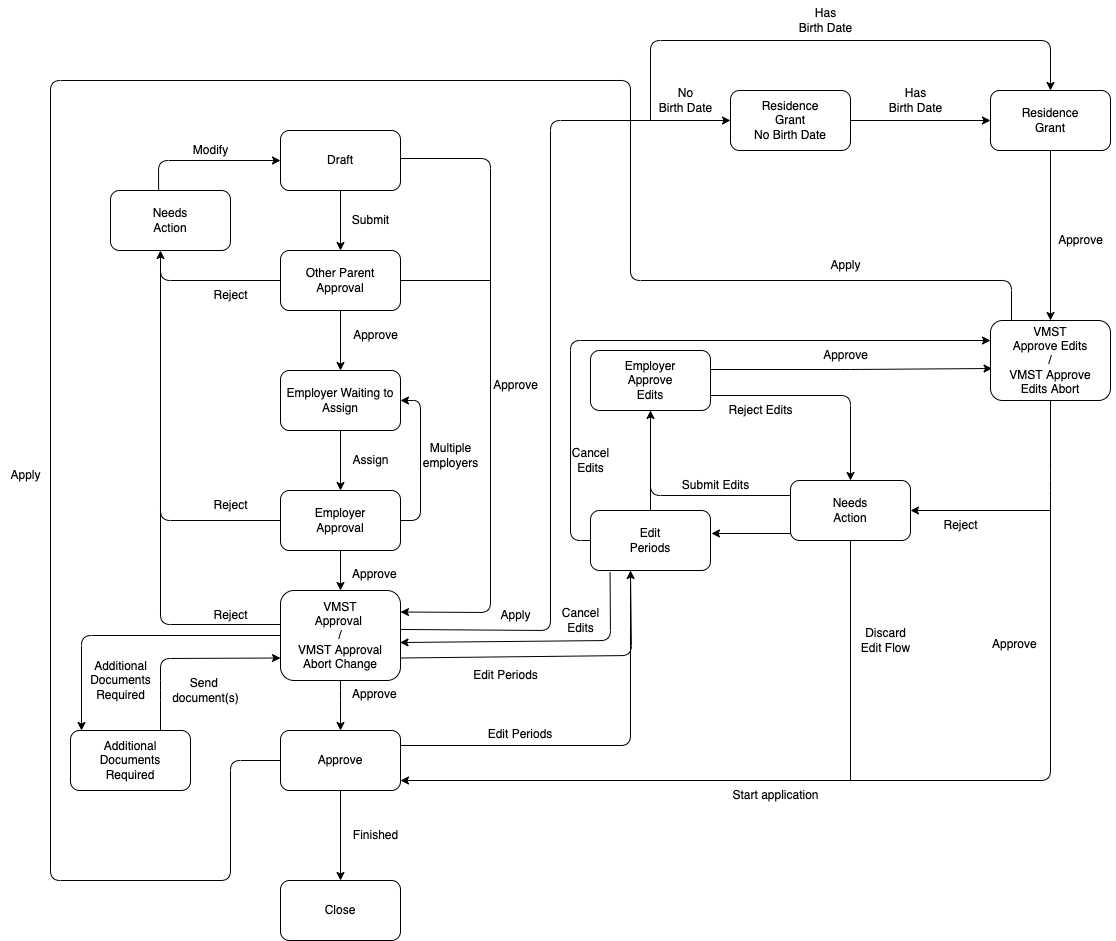

The diagram above was exported from draw.io. Its source (the exported page's mxGraphModel, read from the mxfile embedded in the PNG):
<mxGraphModel dx="2555" dy="1551" grid="1" gridSize="10" guides="0" tooltips="1" connect="1" arrows="1" fold="1" page="1" pageScale="1" pageWidth="1169" pageHeight="827" background="#ffffff" math="0" shadow="0">
  <root>
    <mxCell id="0" />
    <mxCell id="1" parent="0" />
    <mxCell id="2" value="Draft" style="rounded=1;whiteSpace=wrap;html=1;" parent="1" vertex="1">
      <mxGeometry x="250" y="10" width="120" height="60" as="geometry" />
    </mxCell>
    <mxCell id="3" value="Other Parent&lt;br&gt;Approval" style="rounded=1;whiteSpace=wrap;html=1;" parent="1" vertex="1">
      <mxGeometry x="250" y="130" width="120" height="60" as="geometry" />
    </mxCell>
    <mxCell id="4" value="Employer Waiting to Assign" style="rounded=1;whiteSpace=wrap;html=1;" parent="1" vertex="1">
      <mxGeometry x="250" y="250" width="120" height="60" as="geometry" />
    </mxCell>
    <mxCell id="150" style="edgeStyle=none;html=1;exitX=1;exitY=0.5;exitDx=0;exitDy=0;entryX=1;entryY=0.5;entryDx=0;entryDy=0;" parent="1" source="5" target="4" edge="1">
      <mxGeometry relative="1" as="geometry">
        <mxPoint x="430" y="400" as="targetPoint" />
        <Array as="points">
          <mxPoint x="390" y="400" />
          <mxPoint x="390" y="280" />
        </Array>
      </mxGeometry>
    </mxCell>
    <mxCell id="5" value="Employer&lt;br&gt;Approval" style="rounded=1;whiteSpace=wrap;html=1;" parent="1" vertex="1">
      <mxGeometry x="250" y="370" width="120" height="60" as="geometry" />
    </mxCell>
    <mxCell id="155" style="edgeStyle=none;html=1;entryX=0.5;entryY=0;entryDx=0;entryDy=0;strokeColor=#000000;" parent="1" target="7" edge="1">
      <mxGeometry relative="1" as="geometry">
        <mxPoint x="310" y="550" as="sourcePoint" />
        <Array as="points">
          <mxPoint x="310" y="570" />
        </Array>
      </mxGeometry>
    </mxCell>
    <mxCell id="6" value="VMST&lt;br&gt;Approval &lt;br&gt;/&lt;br&gt;VMST Approval&lt;br&gt;Abort Change" style="rounded=1;whiteSpace=wrap;html=1;" parent="1" vertex="1">
      <mxGeometry x="250" y="470" width="120" height="90" as="geometry" />
    </mxCell>
    <mxCell id="7" value="Approve" style="rounded=1;whiteSpace=wrap;html=1;" parent="1" vertex="1">
      <mxGeometry x="250" y="610" width="120" height="60" as="geometry" />
    </mxCell>
    <mxCell id="8" value="Close" style="rounded=1;whiteSpace=wrap;html=1;" parent="1" vertex="1">
      <mxGeometry x="250" y="760" width="120" height="60" as="geometry" />
    </mxCell>
    <mxCell id="9" value="Needs&lt;br&gt;Action" style="rounded=1;whiteSpace=wrap;html=1;" parent="1" vertex="1">
      <mxGeometry x="80" y="70" width="120" height="60" as="geometry" />
    </mxCell>
    <mxCell id="10" value="Additional&lt;br&gt;Documents&lt;br&gt;Required" style="rounded=1;whiteSpace=wrap;html=1;" parent="1" vertex="1">
      <mxGeometry x="40" y="610" width="120" height="60" as="geometry" />
    </mxCell>
    <mxCell id="159" style="edgeStyle=none;html=1;entryX=0;entryY=0.25;entryDx=0;entryDy=0;exitX=0;exitY=0.5;exitDx=0;exitDy=0;" edge="1" parent="1" source="11" target="13">
      <mxGeometry relative="1" as="geometry">
        <Array as="points">
          <mxPoint x="540" y="420" />
          <mxPoint x="540" y="220" />
        </Array>
      </mxGeometry>
    </mxCell>
    <mxCell id="11" value="Edit&lt;br&gt;Periods" style="rounded=1;whiteSpace=wrap;html=1;" parent="1" vertex="1">
      <mxGeometry x="560" y="390" width="120" height="60" as="geometry" />
    </mxCell>
    <mxCell id="12" value="Employer&lt;br&gt;Approve&lt;br&gt;Edits" style="rounded=1;whiteSpace=wrap;html=1;" parent="1" vertex="1">
      <mxGeometry x="560" y="230" width="120" height="60" as="geometry" />
    </mxCell>
    <mxCell id="13" value="VMST&lt;br&gt;Approve Edits&lt;br&gt;/&lt;br&gt;VMST Approve&lt;br&gt;Edits Abort" style="rounded=1;whiteSpace=wrap;html=1;" parent="1" vertex="1">
      <mxGeometry x="960" y="200" width="120" height="80" as="geometry" />
    </mxCell>
    <mxCell id="14" value="Needs&lt;br&gt;Action" style="rounded=1;whiteSpace=wrap;html=1;" parent="1" vertex="1">
      <mxGeometry x="760" y="360" width="120" height="60" as="geometry" />
    </mxCell>
    <mxCell id="15" value="Residence&lt;br&gt;Grant&lt;br&gt;" style="rounded=1;whiteSpace=wrap;html=1;" parent="1" vertex="1">
      <mxGeometry x="960" y="-30" width="120" height="60" as="geometry" />
    </mxCell>
    <mxCell id="18" value="" style="endArrow=classic;html=1;entryX=0.5;entryY=0;entryDx=0;entryDy=0;exitX=0.5;exitY=1;exitDx=0;exitDy=0;fontColor=#FFFFFF;strokeColor=#000000;" parent="1" source="2" target="3" edge="1">
      <mxGeometry width="50" height="50" relative="1" as="geometry">
        <mxPoint x="400" y="570" as="sourcePoint" />
        <mxPoint x="450" y="520" as="targetPoint" />
      </mxGeometry>
    </mxCell>
    <mxCell id="19" value="" style="endArrow=classic;html=1;entryX=0.5;entryY=0;entryDx=0;entryDy=0;exitX=0.5;exitY=1;exitDx=0;exitDy=0;fontColor=#FFFFFF;strokeColor=#000000;" parent="1" edge="1">
      <mxGeometry width="50" height="50" relative="1" as="geometry">
        <mxPoint x="310" y="190" as="sourcePoint" />
        <mxPoint x="310" y="250" as="targetPoint" />
      </mxGeometry>
    </mxCell>
    <mxCell id="20" value="" style="endArrow=classic;html=1;entryX=0.5;entryY=0;entryDx=0;entryDy=0;exitX=0.5;exitY=1;exitDx=0;exitDy=0;fontColor=#FFFFFF;strokeColor=#000000;" parent="1" edge="1">
      <mxGeometry width="50" height="50" relative="1" as="geometry">
        <mxPoint x="310" y="310" as="sourcePoint" />
        <mxPoint x="310" y="370" as="targetPoint" />
      </mxGeometry>
    </mxCell>
    <mxCell id="21" value="" style="endArrow=classic;html=1;exitX=0.5;exitY=1;exitDx=0;exitDy=0;fontColor=#FFFFFF;strokeColor=#000000;" parent="1" edge="1">
      <mxGeometry width="50" height="50" relative="1" as="geometry">
        <mxPoint x="310" y="430" as="sourcePoint" />
        <mxPoint x="310" y="470" as="targetPoint" />
      </mxGeometry>
    </mxCell>
    <mxCell id="23" value="" style="endArrow=classic;html=1;entryX=0.5;entryY=0;entryDx=0;entryDy=0;exitX=0.5;exitY=1;exitDx=0;exitDy=0;fontColor=#FFFFFF;strokeColor=#000000;" parent="1" target="8" edge="1">
      <mxGeometry width="50" height="50" relative="1" as="geometry">
        <mxPoint x="310" y="670" as="sourcePoint" />
        <mxPoint x="310" y="730" as="targetPoint" />
      </mxGeometry>
    </mxCell>
    <mxCell id="24" value="" style="endArrow=classic;html=1;exitX=0;exitY=0.5;exitDx=0;exitDy=0;fontColor=#FFFFFF;strokeColor=#000000;" parent="1" source="3" edge="1">
      <mxGeometry width="50" height="50" relative="1" as="geometry">
        <mxPoint x="130" y="220" as="sourcePoint" />
        <mxPoint x="130" y="130" as="targetPoint" />
        <Array as="points">
          <mxPoint x="130" y="160" />
        </Array>
      </mxGeometry>
    </mxCell>
    <mxCell id="26" value="" style="endArrow=none;html=1;exitX=0;exitY=0.5;exitDx=0;exitDy=0;fontColor=#FFFFFF;strokeColor=#000000;" parent="1" source="5" edge="1">
      <mxGeometry width="50" height="50" relative="1" as="geometry">
        <mxPoint x="400" y="570" as="sourcePoint" />
        <mxPoint x="130" y="150" as="targetPoint" />
        <Array as="points">
          <mxPoint x="130" y="400" />
        </Array>
      </mxGeometry>
    </mxCell>
    <mxCell id="27" value="" style="endArrow=none;html=1;exitX=0.004;exitY=0.378;exitDx=0;exitDy=0;fontColor=#FFFFFF;strokeColor=#000000;exitPerimeter=0;" parent="1" source="6" edge="1">
      <mxGeometry width="50" height="50" relative="1" as="geometry">
        <mxPoint x="250" y="520" as="sourcePoint" />
        <mxPoint x="130" y="270" as="targetPoint" />
        <Array as="points">
          <mxPoint x="130" y="504" />
        </Array>
      </mxGeometry>
    </mxCell>
    <mxCell id="29" value="" style="endArrow=classic;html=1;exitX=1;exitY=0.5;exitDx=0;exitDy=0;fontColor=#FFFFFF;strokeColor=#000000;entryX=1;entryY=0.25;entryDx=0;entryDy=0;" parent="1" edge="1">
      <mxGeometry width="50" height="50" relative="1" as="geometry">
        <mxPoint x="370" y="38" as="sourcePoint" />
        <mxPoint x="370" y="491.5" as="targetPoint" />
        <Array as="points">
          <mxPoint x="460" y="38" />
          <mxPoint x="460" y="492" />
        </Array>
      </mxGeometry>
    </mxCell>
    <mxCell id="30" value="" style="endArrow=none;html=1;exitX=1;exitY=0.5;exitDx=0;exitDy=0;fontColor=#FFFFFF;strokeColor=#000000;" parent="1" source="3" edge="1">
      <mxGeometry width="50" height="50" relative="1" as="geometry">
        <mxPoint x="400" y="520" as="sourcePoint" />
        <mxPoint x="460" y="160" as="targetPoint" />
      </mxGeometry>
    </mxCell>
    <mxCell id="31" value="" style="endArrow=classic;html=1;exitX=0;exitY=0.5;exitDx=0;exitDy=0;fontColor=#FFFFFF;strokeColor=#000000;" parent="1" source="6" edge="1">
      <mxGeometry width="50" height="50" relative="1" as="geometry">
        <mxPoint x="400" y="720" as="sourcePoint" />
        <mxPoint x="51" y="610" as="targetPoint" />
        <Array as="points">
          <mxPoint x="51" y="515" />
        </Array>
      </mxGeometry>
    </mxCell>
    <mxCell id="32" value="" style="endArrow=classic;html=1;exitX=0.75;exitY=0;exitDx=0;exitDy=0;entryX=0;entryY=0.75;entryDx=0;entryDy=0;fontColor=#FFFFFF;strokeColor=#000000;" parent="1" source="10" target="6" edge="1">
      <mxGeometry width="50" height="50" relative="1" as="geometry">
        <mxPoint x="400" y="720" as="sourcePoint" />
        <mxPoint x="220" y="550" as="targetPoint" />
        <Array as="points">
          <mxPoint x="130" y="570" />
          <mxPoint x="130" y="538" />
        </Array>
      </mxGeometry>
    </mxCell>
    <mxCell id="33" value="" style="endArrow=classic;html=1;exitX=1;exitY=0.75;exitDx=0;exitDy=0;strokeColor=#000000;" parent="1" source="6" edge="1">
      <mxGeometry width="50" height="50" relative="1" as="geometry">
        <mxPoint x="450" y="680" as="sourcePoint" />
        <mxPoint x="600" y="450" as="targetPoint" />
        <Array as="points">
          <mxPoint x="601" y="535" />
        </Array>
      </mxGeometry>
    </mxCell>
    <mxCell id="34" value="" style="endArrow=classic;html=1;strokeColor=#000000;entryX=0.5;entryY=1;entryDx=0;entryDy=0;exitX=0.5;exitY=0;exitDx=0;exitDy=0;" parent="1" edge="1" target="12" source="11">
      <mxGeometry width="50" height="50" relative="1" as="geometry">
        <mxPoint x="600" y="390" as="sourcePoint" />
        <mxPoint x="600" y="290" as="targetPoint" />
      </mxGeometry>
    </mxCell>
    <mxCell id="36" value="" style="endArrow=none;html=1;exitX=1;exitY=0.25;exitDx=0;exitDy=0;strokeColor=#000000;" parent="1" source="7" edge="1">
      <mxGeometry width="50" height="50" relative="1" as="geometry">
        <mxPoint x="450" y="680" as="sourcePoint" />
        <mxPoint x="600" y="450" as="targetPoint" />
        <Array as="points">
          <mxPoint x="600" y="625" />
        </Array>
      </mxGeometry>
    </mxCell>
    <mxCell id="37" value="" style="endArrow=classic;html=1;entryX=0.996;entryY=0.578;entryDx=0;entryDy=0;exitX=0.163;exitY=1.033;exitDx=0;exitDy=0;fontColor=#FFFFFF;strokeColor=#000000;exitPerimeter=0;entryPerimeter=0;" parent="1" source="11" target="6" edge="1">
      <mxGeometry width="50" height="50" relative="1" as="geometry">
        <mxPoint x="660" y="640" as="sourcePoint" />
        <mxPoint x="500" y="630" as="targetPoint" />
        <Array as="points">
          <mxPoint x="580" y="520" />
        </Array>
      </mxGeometry>
    </mxCell>
    <mxCell id="38" value="" style="endArrow=classic;html=1;entryX=0.013;entryY=0.6;entryDx=0;entryDy=0;fontColor=#FFFFFF;strokeColor=#000000;entryPerimeter=0;" parent="1" target="13" edge="1">
      <mxGeometry width="50" height="50" relative="1" as="geometry">
        <mxPoint x="680" y="249" as="sourcePoint" />
        <mxPoint x="950" y="260" as="targetPoint" />
        <Array as="points">
          <mxPoint x="820" y="249" />
        </Array>
      </mxGeometry>
    </mxCell>
    <mxCell id="39" value="" style="endArrow=classic;html=1;exitX=1;exitY=0.75;exitDx=0;exitDy=0;entryX=0.5;entryY=0;entryDx=0;entryDy=0;strokeColor=#000000;" parent="1" source="12" target="14" edge="1">
      <mxGeometry width="50" height="50" relative="1" as="geometry">
        <mxPoint x="690" y="255" as="sourcePoint" />
        <mxPoint x="970" y="255" as="targetPoint" />
        <Array as="points">
          <mxPoint x="820" y="275" />
        </Array>
      </mxGeometry>
    </mxCell>
    <mxCell id="41" value="" style="endArrow=none;html=1;entryX=0;entryY=0.25;entryDx=0;entryDy=0;strokeColor=#000000;exitX=0.5;exitY=1;exitDx=0;exitDy=0;" parent="1" target="14" edge="1" source="12">
      <mxGeometry width="50" height="50" relative="1" as="geometry">
        <mxPoint x="600" y="300" as="sourcePoint" />
        <mxPoint x="750" y="360" as="targetPoint" />
        <Array as="points">
          <mxPoint x="620" y="375" />
        </Array>
      </mxGeometry>
    </mxCell>
    <mxCell id="42" value="" style="endArrow=classic;html=1;entryX=1.008;entryY=0.383;entryDx=0;entryDy=0;entryPerimeter=0;strokeColor=#000000;" parent="1" target="11" edge="1">
      <mxGeometry width="50" height="50" relative="1" as="geometry">
        <mxPoint x="760" y="413" as="sourcePoint" />
        <mxPoint x="590" y="630" as="targetPoint" />
      </mxGeometry>
    </mxCell>
    <mxCell id="43" value="" style="endArrow=classic;html=1;exitX=0.5;exitY=1;exitDx=0;exitDy=0;fontColor=#FFFFFF;strokeColor=#000000;" parent="1" source="13" edge="1">
      <mxGeometry width="50" height="50" relative="1" as="geometry">
        <mxPoint x="970" y="310" as="sourcePoint" />
        <mxPoint x="370" y="660" as="targetPoint" />
        <Array as="points">
          <mxPoint x="1020" y="360" />
          <mxPoint x="1020" y="660" />
        </Array>
      </mxGeometry>
    </mxCell>
    <mxCell id="44" value="" style="endArrow=classic;html=1;entryX=1;entryY=0.5;entryDx=0;entryDy=0;fontColor=#FFFFFF;strokeColor=#000000;" parent="1" target="14" edge="1">
      <mxGeometry width="50" height="50" relative="1" as="geometry">
        <mxPoint x="1020" y="390" as="sourcePoint" />
        <mxPoint x="650" y="630" as="targetPoint" />
      </mxGeometry>
    </mxCell>
    <mxCell id="53" value="" style="endArrow=classic;html=1;entryX=0;entryY=0.5;entryDx=0;entryDy=0;exitX=0.401;exitY=-0.012;exitDx=0;exitDy=0;exitPerimeter=0;strokeColor=#000000;" parent="1" source="9" target="2" edge="1">
      <mxGeometry width="50" height="50" relative="1" as="geometry">
        <mxPoint x="140" y="40" as="sourcePoint" />
        <mxPoint x="480" y="740" as="targetPoint" />
        <Array as="points">
          <mxPoint x="128" y="40" />
        </Array>
      </mxGeometry>
    </mxCell>
    <mxCell id="55" value="Reject" style="text;html=1;align=center;verticalAlign=middle;resizable=0;points=[];autosize=1;strokeColor=none;fillColor=none;fontColor=#000000;" parent="1" vertex="1">
      <mxGeometry x="170" y="160" width="60" height="30" as="geometry" />
    </mxCell>
    <mxCell id="56" value="Reject" style="text;html=1;align=center;verticalAlign=middle;resizable=0;points=[];autosize=1;strokeColor=none;fillColor=none;fontColor=#000000;" parent="1" vertex="1">
      <mxGeometry x="170" y="370" width="60" height="30" as="geometry" />
    </mxCell>
    <mxCell id="57" value="Reject" style="text;html=1;align=center;verticalAlign=middle;resizable=0;points=[];autosize=1;strokeColor=none;fillColor=none;fontColor=#000000;" parent="1" vertex="1">
      <mxGeometry x="170" y="480" width="60" height="30" as="geometry" />
    </mxCell>
    <mxCell id="59" value="Reject" style="text;html=1;align=center;verticalAlign=middle;resizable=0;points=[];autosize=1;strokeColor=none;fillColor=none;fontColor=#000000;" parent="1" vertex="1">
      <mxGeometry x="900" y="390" width="60" height="30" as="geometry" />
    </mxCell>
    <mxCell id="60" value="Approve" style="text;html=1;align=center;verticalAlign=middle;resizable=0;points=[];autosize=1;strokeColor=none;fillColor=none;fontColor=#000000;" parent="1" vertex="1">
      <mxGeometry x="780" y="220" width="70" height="30" as="geometry" />
    </mxCell>
    <mxCell id="62" value="Approve" style="text;html=1;align=center;verticalAlign=middle;resizable=0;points=[];autosize=1;strokeColor=none;fillColor=none;fontColor=#000000;" parent="1" vertex="1">
      <mxGeometry x="310" y="200" width="70" height="30" as="geometry" />
    </mxCell>
    <mxCell id="63" value="Submit" style="text;html=1;align=center;verticalAlign=middle;resizable=0;points=[];autosize=1;strokeColor=none;fillColor=none;fontColor=#000000;" parent="1" vertex="1">
      <mxGeometry x="310" y="85" width="60" height="30" as="geometry" />
    </mxCell>
    <mxCell id="64" value="Approve" style="text;whiteSpace=wrap;fontColor=#000000;" parent="1" vertex="1">
      <mxGeometry x="320" y="440" width="80" height="30" as="geometry" />
    </mxCell>
    <mxCell id="65" value="Approve" style="text;fontColor=#000000;" parent="1" vertex="1">
      <mxGeometry x="960" y="510" width="50" height="30" as="geometry" />
    </mxCell>
    <mxCell id="66" value="Approve" style="text;fontColor=#000000;" parent="1" vertex="1">
      <mxGeometry x="320" y="560" width="50" height="30" as="geometry" />
    </mxCell>
    <mxCell id="67" value="Finished" style="text;html=1;align=center;verticalAlign=middle;resizable=0;points=[];autosize=1;strokeColor=none;fillColor=none;fontColor=#000000;" parent="1" vertex="1">
      <mxGeometry x="310" y="700" width="70" height="30" as="geometry" />
    </mxCell>
    <mxCell id="68" value="Edit Periods" style="text;html=1;align=center;verticalAlign=middle;resizable=0;points=[];autosize=1;strokeColor=none;fillColor=none;fontColor=#000000;" parent="1" vertex="1">
      <mxGeometry x="430" y="540" width="90" height="30" as="geometry" />
    </mxCell>
    <mxCell id="72" value="Edit Periods" style="text;align=center;fontColor=#000000;" parent="1" vertex="1">
      <mxGeometry x="440" y="600" width="100" height="40" as="geometry" />
    </mxCell>
    <mxCell id="73" value="" style="endArrow=none;html=1;entryX=0.5;entryY=1;entryDx=0;entryDy=0;fontColor=#FFFFFF;strokeColor=#000000;" parent="1" target="14" edge="1">
      <mxGeometry width="50" height="50" relative="1" as="geometry">
        <mxPoint x="820" y="660" as="sourcePoint" />
        <mxPoint x="610" y="580" as="targetPoint" />
      </mxGeometry>
    </mxCell>
    <mxCell id="74" value="Discard&lt;br&gt;Edit Flow" style="text;html=1;align=center;verticalAlign=middle;resizable=0;points=[];autosize=1;strokeColor=none;fillColor=none;fontColor=#000000;" parent="1" vertex="1">
      <mxGeometry x="820" y="500" width="70" height="40" as="geometry" />
    </mxCell>
    <mxCell id="75" value="Cancel&lt;br&gt;Edits" style="text;html=1;align=center;verticalAlign=middle;resizable=0;points=[];autosize=1;strokeColor=none;fillColor=none;fontColor=#000000;" parent="1" vertex="1">
      <mxGeometry x="520" y="480" width="60" height="40" as="geometry" />
    </mxCell>
    <mxCell id="76" value="Reject Edits" style="text;html=1;align=center;verticalAlign=middle;resizable=0;points=[];autosize=1;strokeColor=none;fillColor=none;fontColor=#000000;" parent="1" vertex="1">
      <mxGeometry x="685" y="275" width="90" height="30" as="geometry" />
    </mxCell>
    <mxCell id="77" value="Submit Edits" style="text;html=1;align=center;verticalAlign=middle;resizable=0;points=[];autosize=1;strokeColor=none;fillColor=none;fontColor=#000000;" parent="1" vertex="1">
      <mxGeometry x="640" y="350" width="90" height="30" as="geometry" />
    </mxCell>
    <mxCell id="78" value="Assign" style="text;html=1;align=center;verticalAlign=middle;resizable=0;points=[];autosize=1;strokeColor=none;fillColor=none;fontColor=#000000;" parent="1" vertex="1">
      <mxGeometry x="310" y="325" width="60" height="30" as="geometry" />
    </mxCell>
    <mxCell id="79" value="Modify" style="text;html=1;align=center;verticalAlign=middle;resizable=0;points=[];autosize=1;strokeColor=none;fillColor=none;fontColor=#000000;" parent="1" vertex="1">
      <mxGeometry x="150" y="15" width="60" height="30" as="geometry" />
    </mxCell>
    <mxCell id="80" value="Approve" style="text;html=1;align=center;verticalAlign=middle;resizable=0;points=[];autosize=1;strokeColor=none;fillColor=none;fontColor=#000000;" parent="1" vertex="1">
      <mxGeometry x="450" y="250" width="70" height="30" as="geometry" />
    </mxCell>
    <mxCell id="81" value="Additional&lt;br&gt;Documents&lt;br&gt;Required" style="text;html=1;align=center;verticalAlign=middle;resizable=0;points=[];autosize=1;strokeColor=none;fillColor=none;fontColor=#000000;" parent="1" vertex="1">
      <mxGeometry x="50" y="530" width="80" height="60" as="geometry" />
    </mxCell>
    <mxCell id="82" value="Send &lt;br&gt;document(s)" style="text;html=1;align=center;verticalAlign=middle;resizable=0;points=[];autosize=1;strokeColor=none;fillColor=none;fontColor=#000000;" parent="1" vertex="1">
      <mxGeometry x="130" y="550" width="90" height="40" as="geometry" />
    </mxCell>
    <mxCell id="85" value="Start application" style="text;html=1;align=center;verticalAlign=middle;resizable=0;points=[];autosize=1;strokeColor=none;fillColor=none;fontColor=#000000;" parent="1" vertex="1">
      <mxGeometry x="690" y="660" width="110" height="30" as="geometry" />
    </mxCell>
    <mxCell id="93" value="Residence&lt;br&gt;Grant&lt;br&gt;No Birth Date" style="rounded=1;whiteSpace=wrap;html=1;" parent="1" vertex="1">
      <mxGeometry x="700" y="-30" width="120" height="60" as="geometry" />
    </mxCell>
    <mxCell id="134" value="" style="endArrow=classic;html=1;entryX=0;entryY=0.5;entryDx=0;entryDy=0;fontColor=#FFFFFF;strokeColor=#000000;exitX=1.004;exitY=0.433;exitDx=0;exitDy=0;exitPerimeter=0;" parent="1" source="6" target="93" edge="1">
      <mxGeometry width="50" height="50" relative="1" as="geometry">
        <mxPoint x="380" y="520" as="sourcePoint" />
        <mxPoint x="690" y="10" as="targetPoint" />
        <Array as="points">
          <mxPoint x="520" y="510" />
          <mxPoint x="520" />
        </Array>
      </mxGeometry>
    </mxCell>
    <mxCell id="136" value="" style="endArrow=classic;html=1;entryX=0;entryY=0.5;entryDx=0;entryDy=0;exitX=1;exitY=0.5;exitDx=0;exitDy=0;fontColor=#FFFFFF;" parent="1" source="93" target="15" edge="1">
      <mxGeometry width="50" height="50" relative="1" as="geometry">
        <mxPoint x="610" y="440" as="sourcePoint" />
        <mxPoint x="820" y="90" as="targetPoint" />
      </mxGeometry>
    </mxCell>
    <mxCell id="137" value="" style="endArrow=none;html=1;entryX=0;entryY=0.5;entryDx=0;entryDy=0;fillColor=#f5f5f5;strokeColor=#000000;fontColor=#000000;" parent="1" target="7" edge="1">
      <mxGeometry width="50" height="50" relative="1" as="geometry">
        <mxPoint x="600" as="sourcePoint" />
        <mxPoint x="230" y="640" as="targetPoint" />
        <Array as="points">
          <mxPoint x="600" y="-40" />
          <mxPoint x="20" y="-40" />
          <mxPoint x="20" y="760" />
          <mxPoint x="200" y="760" />
          <mxPoint x="200" y="640" />
        </Array>
      </mxGeometry>
    </mxCell>
    <mxCell id="138" value="" style="endArrow=none;html=1;fontColor=#FFFFFF;strokeColor=#000000;" parent="1" edge="1">
      <mxGeometry width="50" height="50" relative="1" as="geometry">
        <mxPoint x="981" y="200" as="sourcePoint" />
        <mxPoint x="600" as="targetPoint" />
        <Array as="points">
          <mxPoint x="981" y="160" />
          <mxPoint x="600" y="160" />
        </Array>
      </mxGeometry>
    </mxCell>
    <mxCell id="139" value="" style="endArrow=classic;html=1;exitX=0.5;exitY=1;exitDx=0;exitDy=0;entryX=0.5;entryY=0;entryDx=0;entryDy=0;fontColor=#FFFFFF;strokeColor=#000000;" parent="1" source="15" target="13" edge="1">
      <mxGeometry width="50" height="50" relative="1" as="geometry">
        <mxPoint x="890" y="80" as="sourcePoint" />
        <mxPoint x="820" y="130" as="targetPoint" />
      </mxGeometry>
    </mxCell>
    <mxCell id="140" value="Approve" style="text;html=1;align=center;verticalAlign=middle;resizable=0;points=[];autosize=1;strokeColor=none;fillColor=none;fontColor=#000000;" parent="1" vertex="1">
      <mxGeometry x="1015" y="105" width="70" height="30" as="geometry" />
    </mxCell>
    <mxCell id="141" value="Has&lt;br&gt;Birth Date" style="text;html=1;align=center;verticalAlign=middle;resizable=0;points=[];autosize=1;strokeColor=none;fillColor=none;fontColor=#000000;" parent="1" vertex="1">
      <mxGeometry x="755" y="-120" width="80" height="40" as="geometry" />
    </mxCell>
    <mxCell id="142" value="Has&lt;br&gt;Birth Date" style="text;html=1;align=center;verticalAlign=middle;resizable=0;points=[];autosize=1;strokeColor=none;fillColor=none;fontColor=#000000;" parent="1" vertex="1">
      <mxGeometry x="845" y="-40" width="80" height="40" as="geometry" />
    </mxCell>
    <mxCell id="143" value="" style="endArrow=classic;html=1;entryX=0.5;entryY=0;entryDx=0;entryDy=0;fontColor=#FFFFFF;strokeColor=#000000;" parent="1" target="15" edge="1">
      <mxGeometry width="50" height="50" relative="1" as="geometry">
        <mxPoint x="620" as="sourcePoint" />
        <mxPoint x="850" y="-80" as="targetPoint" />
        <Array as="points">
          <mxPoint x="620" y="-80" />
          <mxPoint x="1020" y="-80" />
        </Array>
      </mxGeometry>
    </mxCell>
    <mxCell id="145" value="No&lt;br&gt;Birth Date" style="text;html=1;align=center;verticalAlign=middle;resizable=0;points=[];autosize=1;strokeColor=none;fillColor=none;fontColor=#000000;" parent="1" vertex="1">
      <mxGeometry x="615" y="-40" width="80" height="40" as="geometry" />
    </mxCell>
    <mxCell id="147" value="Apply" style="text;html=1;align=center;verticalAlign=middle;resizable=0;points=[];autosize=1;strokeColor=none;fillColor=none;fontColor=#000000;" parent="1" vertex="1">
      <mxGeometry x="790" y="130" width="50" height="30" as="geometry" />
    </mxCell>
    <mxCell id="148" value="Apply" style="text;html=1;align=center;verticalAlign=middle;resizable=0;points=[];autosize=1;strokeColor=none;fillColor=none;fontColor=#000000;" parent="1" vertex="1">
      <mxGeometry x="460" y="480" width="50" height="30" as="geometry" />
    </mxCell>
    <mxCell id="149" value="Apply" style="text;html=1;align=center;verticalAlign=middle;resizable=0;points=[];autosize=1;fillColor=none;fontColor=#000000;" parent="1" vertex="1">
      <mxGeometry x="-30" y="340" width="50" height="30" as="geometry" />
    </mxCell>
    <mxCell id="151" value="Multiple&lt;br&gt;employers" style="text;html=1;align=center;verticalAlign=middle;resizable=0;points=[];autosize=1;strokeColor=none;fillColor=none;fontColor=#000000;" parent="1" vertex="1">
      <mxGeometry x="380" y="315" width="80" height="40" as="geometry" />
    </mxCell>
    <mxCell id="160" value="Cancel&lt;br&gt;Edits" style="text;html=1;align=center;verticalAlign=middle;resizable=0;points=[];autosize=1;strokeColor=none;fillColor=none;fontColor=#000000;" vertex="1" parent="1">
      <mxGeometry x="530" y="320" width="60" height="40" as="geometry" />
    </mxCell>
  </root>
</mxGraphModel>